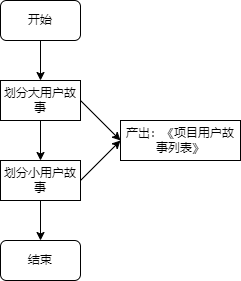

The diagram above was exported from draw.io. Its source (the exported page's mxGraphModel, read from the mxfile embedded in the PNG):
<mxGraphModel dx="1278" dy="619" grid="1" gridSize="10" guides="1" tooltips="1" connect="1" arrows="1" fold="1" page="1" pageScale="1" pageWidth="827" pageHeight="1169" math="0" shadow="0">
  <root>
    <mxCell id="0" />
    <mxCell id="1" parent="0" />
    <mxCell id="acK1OO85JmnqBWM3htr0-6" value="" style="edgeStyle=orthogonalEdgeStyle;rounded=0;orthogonalLoop=1;jettySize=auto;html=1;" edge="1" parent="1" source="acK1OO85JmnqBWM3htr0-1" target="acK1OO85JmnqBWM3htr0-2">
      <mxGeometry relative="1" as="geometry" />
    </mxCell>
    <mxCell id="acK1OO85JmnqBWM3htr0-1" value="开始" style="rounded=1;whiteSpace=wrap;html=1;" vertex="1" parent="1">
      <mxGeometry x="320" y="40" width="80" height="40" as="geometry" />
    </mxCell>
    <mxCell id="acK1OO85JmnqBWM3htr0-7" value="" style="edgeStyle=orthogonalEdgeStyle;rounded=0;orthogonalLoop=1;jettySize=auto;html=1;" edge="1" parent="1" source="acK1OO85JmnqBWM3htr0-2" target="acK1OO85JmnqBWM3htr0-3">
      <mxGeometry relative="1" as="geometry" />
    </mxCell>
    <mxCell id="acK1OO85JmnqBWM3htr0-2" value="划分大用户故事" style="rounded=0;whiteSpace=wrap;html=1;" vertex="1" parent="1">
      <mxGeometry x="320" y="120" width="80" height="40" as="geometry" />
    </mxCell>
    <mxCell id="acK1OO85JmnqBWM3htr0-8" value="" style="edgeStyle=orthogonalEdgeStyle;rounded=0;orthogonalLoop=1;jettySize=auto;html=1;" edge="1" parent="1" source="acK1OO85JmnqBWM3htr0-3" target="acK1OO85JmnqBWM3htr0-4">
      <mxGeometry relative="1" as="geometry" />
    </mxCell>
    <mxCell id="acK1OO85JmnqBWM3htr0-3" value="划分小用户故事" style="rounded=0;whiteSpace=wrap;html=1;" vertex="1" parent="1">
      <mxGeometry x="320" y="200" width="80" height="40" as="geometry" />
    </mxCell>
    <mxCell id="acK1OO85JmnqBWM3htr0-4" value="结束" style="rounded=1;whiteSpace=wrap;html=1;" vertex="1" parent="1">
      <mxGeometry x="320" y="280" width="80" height="40" as="geometry" />
    </mxCell>
    <mxCell id="acK1OO85JmnqBWM3htr0-5" value="产出：《项目用户故事列表》" style="rounded=0;whiteSpace=wrap;html=1;" vertex="1" parent="1">
      <mxGeometry x="440" y="160" width="120" height="40" as="geometry" />
    </mxCell>
    <mxCell id="acK1OO85JmnqBWM3htr0-9" value="" style="endArrow=classic;html=1;rounded=0;exitX=1;exitY=0.5;exitDx=0;exitDy=0;entryX=0;entryY=0.5;entryDx=0;entryDy=0;" edge="1" parent="1" source="acK1OO85JmnqBWM3htr0-2" target="acK1OO85JmnqBWM3htr0-5">
      <mxGeometry width="50" height="50" relative="1" as="geometry">
        <mxPoint x="390" y="330" as="sourcePoint" />
        <mxPoint x="440" y="280" as="targetPoint" />
      </mxGeometry>
    </mxCell>
    <mxCell id="acK1OO85JmnqBWM3htr0-10" value="" style="endArrow=classic;html=1;rounded=0;exitX=1;exitY=0.5;exitDx=0;exitDy=0;entryX=0;entryY=0.5;entryDx=0;entryDy=0;" edge="1" parent="1" source="acK1OO85JmnqBWM3htr0-3" target="acK1OO85JmnqBWM3htr0-5">
      <mxGeometry width="50" height="50" relative="1" as="geometry">
        <mxPoint x="390" y="330" as="sourcePoint" />
        <mxPoint x="440" y="280" as="targetPoint" />
      </mxGeometry>
    </mxCell>
  </root>
</mxGraphModel>